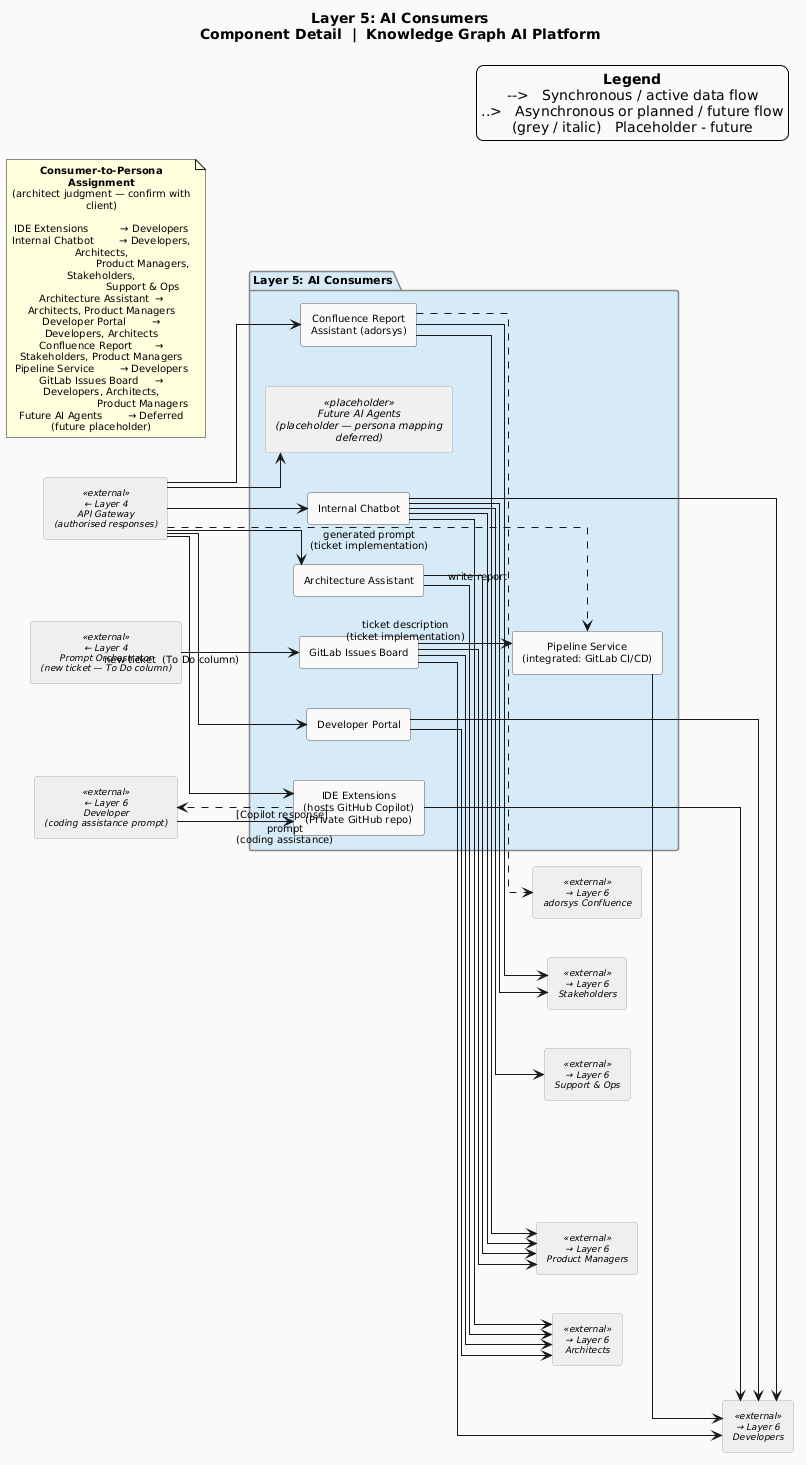

The diagram above was rendered by PlantUML. Its source (embedded in the PNG):
@startuml
title "Layer 5: AI Consumers\nComponent Detail  |  Knowledge Graph AI Platform"

' Previous layer: codingAssistance_architecture_L4.puml
' Overview:       codingAssistance_architecture.puml
' Next layer:     codingAssistance_architecture_L6.puml

left to right direction

skinparam backgroundColor   #FAFAFA
skinparam defaultFontSize   10
skinparam defaultTextAlignment center
skinparam wrapWidth         180
skinparam linetype          ortho
skinparam nodesep           40
skinparam ranksep           60

skinparam package {
  BackgroundColor #F8F8F8
  BorderColor     #888888
  FontStyle       bold
  FontSize        11
}

skinparam rectangle {
  BackgroundColor #FFFFFF
  BorderColor     #555555
  FontSize        10
}

skinparam rectangle<<placeholder>> {
  BackgroundColor #F0F0F0
  BorderColor     #AAAAAA
  FontSize        10
  FontStyle       italic
}

skinparam rectangle<<external>> {
  BackgroundColor #EFEFEF
  BorderColor     #AAAAAA
  FontSize        9
  FontStyle       italic
}

legend top right
  <b>Legend</b>
  -->   Synchronous / active data flow
  ..>   Asynchronous or planned / future flow
  (grey / italic)   Placeholder - future
endlegend


' ================================================================
' LAYER 5: AI Consumers
' ================================================================
package "Layer 5: AI Consumers" as L5 #D6EAF8 {

  rectangle "IDE Extensions\n(hosts GitHub Copilot)\n(Private GitHub repo)"      as IDEExtensions
  rectangle "Internal Chatbot"                                                     as InternalChatbot
  rectangle "Architecture Assistant"                                               as ArchitectureAssistant
  rectangle "Developer Portal"                                                     as DeveloperPortal
  rectangle "Confluence Report\nAssistant (adorsys)"                              as ConfluenceReport

  ' Placeholder — specific personas to be confirmed once
  ' the agents and their purposes are defined.
  rectangle "Future AI Agents\n(placeholder — persona mapping deferred)" <<placeholder>> as FutureAIAgents

  ' Added in v2: integrated into the GitLab CI/CD pipeline;
  ' calls Prompt Orchestrator for ticket implementation and creation.
  rectangle "Pipeline Service\n(integrated: GitLab CI/CD)" as PipelineService

  ' Added in v2: serves as both the source of ticket descriptions
  ' (Case 2) and the destination for new tickets (Case 3).
  rectangle "GitLab Issues Board" as GitLabIssuesBoard
}


' ── Inputs from Layer 4 (via API Gateway) ────────────────────────
rectangle "← Layer 4\nAPI Gateway\n(authorised responses)" <<external>> as In_Gateway

' ── Input from Layer 4: Prompt Orchestrator → GitLab Issues Board ─
rectangle "← Layer 4\nPrompt Orchestrator\n(new ticket — To Do column)" <<external>> as In_PromptOrch_Ticket

' ── Input from Layer 6: Developer initiates coding assistance ─────
rectangle "← Layer 6\nDeveloper\n(coding assistance prompt)" <<external>> as In_Developer

' ── Outputs to Layer 6 ───────────────────────────────────────────
rectangle "→ Layer 6\nDevelopers"       <<external>> as Out_Developers
rectangle "→ Layer 6\nArchitects"       <<external>> as Out_Architects
rectangle "→ Layer 6\nProduct Managers" <<external>> as Out_ProductManagers
rectangle "→ Layer 6\nStakeholders"     <<external>> as Out_Stakeholders
rectangle "→ Layer 6\nSupport & Ops"    <<external>> as Out_SupportOps

' ── Output to Layer 6: adorsys Confluence ────────────────────────
rectangle "→ Layer 6\nadorsys Confluence" <<external>> as Out_Confluence


' ================================================================
' ARROWS — Inputs from Layer 4 API Gateway
' ================================================================

In_Gateway --> IDEExtensions
In_Gateway --> InternalChatbot
In_Gateway --> ArchitectureAssistant
In_Gateway --> DeveloperPortal
In_Gateway --> ConfluenceReport
In_Gateway --> FutureAIAgents
In_Gateway ..> PipelineService : "generated prompt\n(ticket implementation)"


' ================================================================
' ARROWS — Fix C: Prompt Orchestrator creates ticket (Case 3)
' ================================================================

In_PromptOrch_Ticket --> GitLabIssuesBoard : "new ticket  (To Do column)"


' ================================================================
' ARROWS — Fix C Case 2: GitLab Issues Board → Pipeline Service
' The Issues Board is the source of ticket descriptions that
' trigger the ticket-implementation flow.
' ================================================================

GitLabIssuesBoard --> PipelineService : "ticket description\n(ticket implementation)"


' ================================================================
' ARROWS — Fix C Case 1: Developer prompt → IDE Extensions
' The developer initiates coding assistance from Layer 6.
' IDE Extensions forwards the request through the API Gateway
' to Prompt Orchestrator (see Layer 4 diagram for that flow).
' ================================================================

In_Developer --> IDEExtensions : "prompt\n(coding assistance)"
IDEExtensions ..> In_Developer : "[Copilot response]"


' ================================================================
' ARROWS — Confluence Report → adorsys Confluence
' Scheduled / asynchronous push of generated reports.
' ================================================================

ConfluenceReport ..> Out_Confluence : "write report"


' ================================================================
' ARROWS — Consumer-to-Persona mapping  (Layer 5 → Layer 6)
' Assigned per architect judgment — confirm with client.
' ================================================================

IDEExtensions         --> Out_Developers

InternalChatbot       --> Out_Developers
InternalChatbot       --> Out_Architects
InternalChatbot       --> Out_ProductManagers
InternalChatbot       --> Out_Stakeholders
InternalChatbot       --> Out_SupportOps

ArchitectureAssistant --> Out_Architects
ArchitectureAssistant --> Out_ProductManagers

DeveloperPortal       --> Out_Developers
DeveloperPortal       --> Out_Architects

ConfluenceReport      --> Out_Stakeholders
ConfluenceReport      --> Out_ProductManagers

PipelineService       --> Out_Developers

GitLabIssuesBoard     --> Out_Developers
GitLabIssuesBoard     --> Out_Architects
GitLabIssuesBoard     --> Out_ProductManagers

' FutureAIAgents: persona mapping deferred until agents are defined.


' ================================================================
' NOTE — Consumer-to-Persona mapping rationale
' ================================================================
note as NoteMapping
  <b>Consumer-to-Persona Assignment</b>
  (architect judgment — confirm with client)

  IDE Extensions          → Developers
  Internal Chatbot        → Developers, Architects,
                            Product Managers, Stakeholders,
                            Support & Ops
  Architecture Assistant  → Architects, Product Managers
  Developer Portal        → Developers, Architects
  Confluence Report       → Stakeholders, Product Managers
  Pipeline Service        → Developers
  GitLab Issues Board     → Developers, Architects,
                            Product Managers
  Future AI Agents        → Deferred  (future placeholder)
end note
@enduml